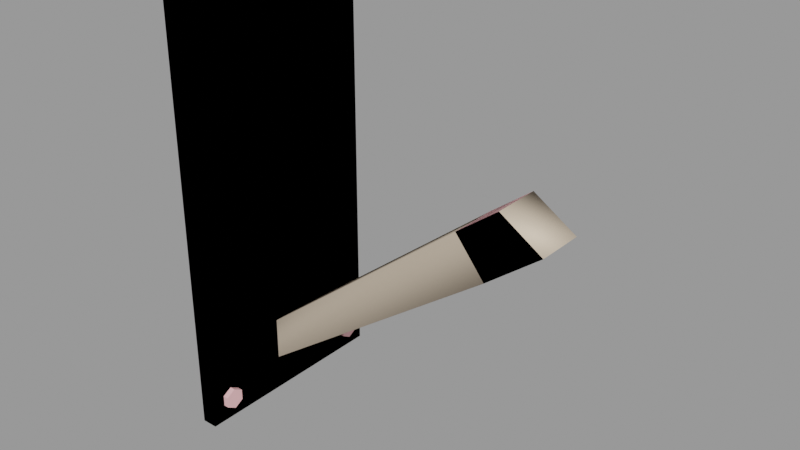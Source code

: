 # Source: security_camera_bracket.blend  (saved by Blender 2.92.15; exported with 4.5.12 LTS)
import bpy
from mathutils import Matrix  # noqa: F401  (used for matrix-valued properties, if any)

bpy.ops.wm.read_factory_settings(use_empty=True)
scene = bpy.context.scene
scene.name = 'security_camera_bracket.qc'

# ---- collections
col_security_camera_bracket = bpy.data.collections.new('security_camera_bracket'); scene.collection.children.link(col_security_camera_bracket)

# ---- materials (node trees are filled in below, after node groups)
mat_security_camera = bpy.data.materials.new('security_camera')
mat_security_camera.use_transparent_shadow = False
mat_security_camera.diffuse_color = (0.9506, 0.5094, 0.5286, 1.0)
mat_phy = bpy.data.materials.new('  phy')
mat_phy.use_transparent_shadow = False
mat_phy.diffuse_color = (0.7629, 0.6248, 0.4769, 1.0)

# ---- material node trees

# ---- meshes
me_security_camera_bracket_reference = bpy.data.meshes.new('security_camera_bracket_reference')
me_security_camera_bracket_reference.from_pydata([(-17.59, 1.125, -14.7), (-17.59, 1.125, -11.81), (-1.178, 1.125, -2.303), (-2.582, 1.125, -0.5457), (-17.59, -1.125, -11.81), (-2.582, -1.125, -0.5457), (-17.59, -1.125, -14.7), (-1.178, -1.125, -2.303), (-17.53, -7.042, -17.03), (-17.53, 7.042, -17.03), (-17.53, -7.042, 13.15), (-17.53, 7.042, 13.15), (-18.59, 7.042, -17.03), (-18.59, -7.042, -17.03), (-18.59, 7.042, 13.15), (-18.59, -7.042, 13.15), (-17.17, -5.515, 10.97), (-17.17, -4.892, 11.33), (-17.17, -6.138, 11.33), (-17.17, -4.892, 12.05), (-17.17, -5.515, 12.4), (-17.17, -6.138, 12.05), (-17.53, -5.515, 10.97), (-17.53, -4.892, 11.33), (-17.53, -6.138, 11.33), (-17.53, -6.138, 12.05), (-17.53, -5.515, 12.4), (-17.53, -4.892, 12.05), (-17.17, 5.515, 10.97), (-17.17, 6.138, 11.33), (-17.17, 4.892, 11.33), (-17.17, 6.138, 12.05), (-17.17, 5.515, 12.4), (-17.17, 4.892, 12.05), (-17.53, 5.515, 10.97), (-17.53, 4.892, 11.33), (-17.53, 6.138, 11.33), (-17.53, 6.138, 12.05), (-17.53, 5.515, 12.4), (-17.53, 4.892, 12.05), (-17.53, -5.515, -16.21), (-17.53, -4.892, -15.85), (-17.17, -5.515, -16.21), (-17.17, -4.892, -15.85), (-17.53, -6.138, -15.85), (-17.17, -6.138, -15.85), (-17.53, -6.138, -15.13), (-17.17, -6.138, -15.13), (-17.53, -5.515, -14.77), (-17.17, -5.515, -14.77), (-17.53, -4.892, -15.13), (-17.17, -4.892, -15.13), (-17.17, 5.515, -16.21), (-17.17, 6.138, -15.85), (-17.17, 4.892, -15.85), (-17.17, 6.138, -15.13), (-17.17, 5.515, -14.77), (-17.17, 4.892, -15.13), (-17.53, 5.515, -16.21), (-17.53, 4.892, -15.85), (-17.53, 6.138, -15.85), (-17.53, 6.138, -15.13), (-17.53, 5.515, -14.77), (-17.53, 4.892, -15.13), (2.928, -1.588, 0.2693), (0.09828, -1.588, 2.07), (-0.6795, -1.588, -2.497), (-2.664, -1.588, -0.01738), (-0.6795, 1.588, -2.497), (2.928, 1.588, 0.2693), (0.09828, 1.588, 2.07), (-2.664, 1.588, -0.01738)], [], [(0, 1, 2), (1, 3, 2), (1, 4, 3), (4, 5, 3), (6, 7, 4), (4, 7, 5), (8, 9, 10), (9, 11, 10), (12, 9, 13), (9, 8, 13), (14, 11, 12), (11, 9, 12), (15, 10, 14), (10, 11, 14), (13, 8, 15), (8, 10, 15), (16, 17, 18), (17, 19, 18), (19, 20, 18), (20, 21, 18), (22, 23, 16), (23, 17, 16), (24, 22, 18), (22, 16, 18), (25, 24, 21), (24, 18, 21), (26, 25, 20), (25, 21, 20), (27, 26, 19), (26, 20, 19), (23, 27, 17), (27, 19, 17), (28, 29, 30), (29, 31, 30), (31, 32, 30), (32, 33, 30), (34, 28, 35), (28, 30, 35), (36, 29, 34), (29, 28, 34), (37, 31, 36), (31, 29, 36), (38, 32, 37), (32, 31, 37), (39, 33, 38), (33, 32, 38), (35, 30, 39), (30, 33, 39), (40, 41, 42), (41, 43, 42), (44, 40, 45), (40, 42, 45), (46, 44, 47), (44, 45, 47), (48, 46, 49), (46, 47, 49), (50, 48, 51), (48, 49, 51), (41, 50, 43), (50, 51, 43), (52, 53, 54), (53, 55, 54), (55, 56, 54), (56, 57, 54), (58, 52, 59), (52, 54, 59), (60, 53, 58), (53, 52, 58), (61, 55, 60), (55, 53, 60), (62, 56, 61), (56, 55, 61), (63, 57, 62), (57, 56, 62), (59, 54, 63), (54, 57, 63), (64, 65, 66), (67, 66, 65), (66, 68, 64), (68, 69, 64), (69, 68, 70), (68, 71, 70), (71, 67, 70), (67, 65, 70), (6, 0, 7), (0, 2, 7), (7, 2, 66), (68, 66, 2), (2, 3, 68), (71, 68, 3), (3, 5, 71), (67, 71, 5), (5, 7, 67), (66, 67, 7), (42, 43, 45), (43, 51, 45), (51, 49, 45), (49, 47, 45)])
me_security_camera_bracket_reference.polygons.foreach_set('use_smooth', [True] * 98)
_k = set([(0, 2), (0, 7), (1, 2), (1, 3), (2, 3), (2, 7), (3, 4), (3, 5), (4, 5), (5, 7), (6, 7), (8, 9), (8, 10), (8, 13), (9, 11), (9, 12), (10, 11), (10, 15), (11, 14), (16, 17), (16, 18), (16, 22), (16, 23), (17, 19), (17, 23), (17, 27), (18, 21), (18, 22), (18, 24), (19, 20), (19, 26), (19, 27), (20, 21), (20, 25), (20, 26), (21, 24), (21, 25), (28, 29), (28, 30), (28, 34), (29, 31), (29, 36), (30, 33), (30, 35), (31, 32), (31, 37), (32, 33), (32, 38), (33, 39), (40, 42), (40, 45), (41, 42), (41, 43), (42, 43), (42, 45), (43, 50), (43, 51), (44, 45), (44, 47), (45, 47), (46, 47), (46, 49), (47, 49), (48, 49), (48, 51), (49, 51), (50, 51), (52, 53), (52, 54), (52, 58), (53, 55), (53, 60), (54, 57), (54, 59), (55, 56), (55, 61), (56, 57), (56, 62), (57, 63), (64, 66), (64, 68), (65, 66), (65, 67), (66, 67), (66, 68), (67, 70), (67, 71), (68, 69), (68, 71), (70, 71)])
me_security_camera_bracket_reference.attributes.new('sharp_edge', 'BOOLEAN', 'EDGE').data.foreach_set('value', [ (min(e.vertices), max(e.vertices)) in _k for e in me_security_camera_bracket_reference.edges])
_uv = me_security_camera_bracket_reference.uv_layers.new(name='UVMap')
_uv.uv.foreach_set('vector', [0.08622, 0.267, 0.1137, 0.2303, 0.413, 0.266, 0.1137, 0.2303, 0.4119, 0.2303, 0.413, 0.266, 0.1137, 0.2303, 0.1137, 0.1946, 0.4119, 0.2303, 0.1137, 0.1946, 0.4119, 0.1946, 0.4119, 0.2303, 0.08622, 0.158, 0.413, 0.1589, 0.1137, 0.1946, 0.1137, 0.1946, 0.413, 0.1589, 0.4119, 0.1946, 0.5747, 0.3467, 0.5747, 0.1632, 0.968, 0.3467, 0.5747, 0.1632, 0.968, 0.1632, 0.968, 0.3467, 0.5609, 0.1632, 0.5747, 0.1632, 0.5609, 0.3467, 0.5747, 0.1632, 0.5747, 0.3467, 0.5609, 0.3467, 0.968, 0.1494, 0.968, 0.1632, 0.5747, 0.1494, 0.968, 0.1632, 0.5747, 0.1632, 0.5747, 0.1494, 0.9818, 0.3467, 0.968, 0.3467, 0.9818, 0.1632, 0.968, 0.3467, 0.968, 0.1632, 0.9818, 0.1632, 0.5747, 0.3606, 0.5747, 0.3467, 0.968, 0.3606, 0.5747, 0.3467, 0.968, 0.3467, 0.968, 0.3606, 0.499, 0.1878, 0.5058, 0.1917, 0.4923, 0.1917, 0.5058, 0.1917, 0.5058, 0.1995, 0.4923, 0.1917, 0.5058, 0.1995, 0.499, 0.2033, 0.4923, 0.1917, 0.499, 0.2033, 0.4923, 0.1995, 0.4923, 0.1917, 0.499, 0.1859, 0.5074, 0.1907, 0.499, 0.1878, 0.5074, 0.1907, 0.5058, 0.1917, 0.499, 0.1878, 0.4906, 0.1907, 0.499, 0.1859, 0.4923, 0.1917, 0.499, 0.1859, 0.499, 0.1878, 0.4923, 0.1917, 0.4906, 0.2004, 0.4906, 0.1907, 0.4923, 0.1995, 0.4906, 0.1907, 0.4923, 0.1917, 0.4923, 0.1995, 0.499, 0.2052, 0.4906, 0.2004, 0.499, 0.2033, 0.4906, 0.2004, 0.4923, 0.1995, 0.499, 0.2033, 0.5074, 0.2004, 0.499, 0.2052, 0.5058, 0.1995, 0.499, 0.2052, 0.499, 0.2033, 0.5058, 0.1995, 0.5074, 0.1907, 0.5074, 0.2004, 0.5058, 0.1917, 0.5074, 0.2004, 0.5058, 0.1995, 0.5058, 0.1917, 0.499, 0.1878, 0.4923, 0.1917, 0.5058, 0.1917, 0.4923, 0.1917, 0.4923, 0.1995, 0.5058, 0.1917, 0.4923, 0.1995, 0.499, 0.2033, 0.5058, 0.1917, 0.499, 0.2033, 0.5058, 0.1995, 0.5058, 0.1917, 0.499, 0.1859, 0.499, 0.1878, 0.5074, 0.1907, 0.499, 0.1878, 0.5058, 0.1917, 0.5074, 0.1907, 0.4906, 0.1907, 0.4923, 0.1917, 0.499, 0.1859, 0.4923, 0.1917, 0.499, 0.1878, 0.499, 0.1859, 0.4906, 0.2004, 0.4923, 0.1995, 0.4906, 0.1907, 0.4923, 0.1995, 0.4923, 0.1917, 0.4906, 0.1907, 0.499, 0.2052, 0.499, 0.2033, 0.4906, 0.2004, 0.499, 0.2033, 0.4923, 0.1995, 0.4906, 0.2004, 0.5074, 0.2004, 0.5058, 0.1995, 0.499, 0.2052, 0.5058, 0.1995, 0.499, 0.2033, 0.499, 0.2052, 0.5074, 0.1907, 0.5058, 0.1917, 0.5074, 0.2004, 0.5058, 0.1917, 0.5058, 0.1995, 0.5074, 0.2004, 0.499, 0.1859, 0.5074, 0.1907, 0.499, 0.1878, 0.5074, 0.1907, 0.5058, 0.1917, 0.499, 0.1878, 0.4906, 0.1907, 0.499, 0.1859, 0.4923, 0.1917, 0.499, 0.1859, 0.499, 0.1878, 0.4923, 0.1917, 0.4906, 0.2004, 0.4906, 0.1907, 0.4923, 0.1995, 0.4906, 0.1907, 0.4923, 0.1917, 0.4923, 0.1995, 0.499, 0.2052, 0.4906, 0.2004, 0.499, 0.2033, 0.4906, 0.2004, 0.4923, 0.1995, 0.499, 0.2033, 0.5074, 0.2004, 0.499, 0.2052, 0.5058, 0.1995, 0.499, 0.2052, 0.499, 0.2033, 0.5058, 0.1995, 0.5074, 0.1907, 0.5074, 0.2004, 0.5058, 0.1917, 0.5074, 0.2004, 0.5058, 0.1995, 0.5058, 0.1917, 0.499, 0.1878, 0.4923, 0.1917, 0.5058, 0.1917, 0.4923, 0.1917, 0.4923, 0.1995, 0.5058, 0.1917, 0.4923, 0.1995, 0.499, 0.2033, 0.5058, 0.1917, 0.499, 0.2033, 0.5058, 0.1995, 0.5058, 0.1917, 0.499, 0.1859, 0.499, 0.1878, 0.5074, 0.1907, 0.499, 0.1878, 0.5058, 0.1917, 0.5074, 0.1907, 0.4906, 0.1907, 0.4923, 0.1917, 0.499, 0.1859, 0.4923, 0.1917, 0.499, 0.1878, 0.499, 0.1859, 0.4906, 0.2004, 0.4923, 0.1995, 0.4906, 0.1907, 0.4923, 0.1995, 0.4923, 0.1917, 0.4906, 0.1907, 0.499, 0.2052, 0.499, 0.2033, 0.4906, 0.2004, 0.499, 0.2033, 0.4923, 0.1995, 0.4906, 0.2004, 0.5074, 0.2004, 0.5058, 0.1995, 0.499, 0.2052, 0.5058, 0.1995, 0.499, 0.2033, 0.499, 0.2052, 0.5074, 0.1907, 0.5058, 0.1917, 0.5074, 0.2004, 0.5058, 0.1917, 0.5058, 0.1995, 0.5074, 0.2004, 0.6307, 0.1119, 0.5807, 0.09366, 0.6307, 0.03971, 0.5803, 0.03866, 0.6307, 0.03971, 0.5807, 0.09366, 0.6307, 0.03971, 0.6812, 0.03971, 0.6307, 0.1119, 0.6812, 0.03971, 0.6812, 0.1119, 0.6307, 0.1119, 0.6812, 0.1119, 0.6812, 0.03971, 0.7312, 0.09366, 0.6812, 0.03971, 0.7316, 0.03866, 0.7312, 0.09366, 0.7316, 0.03866, 0.782, 0.03901, 0.7312, 0.09366, 0.782, 0.03901, 0.7817, 0.09401, 0.7312, 0.09366, 0.08622, 0.158, 0.08632, 0.1222, 0.413, 0.1589, 0.08632, 0.1222, 0.4131, 0.1232, 0.413, 0.1589, 0.4338, 0.01524, 0.393, 0.01509, 0.4422, 0.007994, 0.3846, 0.007772, 0.4422, 0.007994, 0.393, 0.01509, 0.393, 0.01509, 0.3954, 0.04986, 0.3846, 0.007772, 0.388, 0.05833, 0.3846, 0.007772, 0.3954, 0.04986, 0.3954, 0.04986, 0.4311, 0.05, 0.388, 0.05833, 0.4384, 0.05852, 0.388, 0.05833, 0.4311, 0.05, 0.4311, 0.05, 0.4338, 0.01524, 0.4384, 0.05852, 0.4422, 0.007994, 0.4384, 0.05852, 0.4338, 0.01524, 0.499, 0.1878, 0.5058, 0.1917, 0.4923, 0.1917, 0.5058, 0.1917, 0.5058, 0.1995, 0.4923, 0.1917, 0.5058, 0.1995, 0.499, 0.2033, 0.4923, 0.1917, 0.499, 0.2033, 0.4923, 0.1995, 0.4923, 0.1917])
me_security_camera_bracket_reference.materials.append(mat_security_camera)
me_security_camera_bracket_reference.use_remesh_fix_poles = True
me_security_camera_bracket_reference.use_remesh_preserve_attributes = False
me_security_camera_bracket_reference.use_mirror_vertex_groups = False
me_security_camera_bracket_reference.update()
me_security_camera_bracket_reference.normals_split_custom_set([tuple(v) for v in zip(*[iter([0.0, 1.0, 0.0, 0.0, 1.0, 0.0, 0.0, 1.0, 0.0, 0.0, 1.0, -1.695e-08, 0.0, 1.0, -1.695e-08, 0.0, 1.0, -1.695e-08, -0.6002, 0.0, 0.7998, -0.6002, 0.0, 0.7998, -0.6002, 0.0, 0.7998, -0.6002, 0.0, 0.7998, -0.6002, 0.0, 0.7998, -0.6002, 0.0, 0.7998, 0.0, -1.0, 0.0, 0.0, -1.0, -1.561e-08, 0.0, -1.0, -9.09e-10, 0.0, -1.0, -9.09e-10, 0.0, -1.0, -1.561e-08, 0.0, -1.0, -1.695e-08, 1.0, 0.0, 0.0, 1.0, 0.0, 0.0, 1.0, 0.0, 0.0, 1.0, 0.0, 0.0, 1.0, 0.0, 0.0, 1.0, 0.0, 0.0, 0.0, 0.0, -1.0, 0.0, 0.0, -1.0, 0.0, 0.0, -1.0, 0.0, 0.0, -1.0, 0.0, 0.0, -1.0, 0.0, 0.0, -1.0, 0.0, 1.0, 2.976e-08, 0.0, 1.0, 2.976e-08, 0.0, 1.0, 2.976e-08, 0.0, 1.0, 2.976e-08, 0.0, 1.0, 2.976e-08, 0.0, 1.0, 2.976e-08, 0.0, 0.0, 1.0, 0.0, 0.0, 1.0, 0.0, 0.0, 1.0, 0.0, 0.0, 1.0, 0.0, 0.0, 1.0, 0.0, 0.0, 1.0, 0.0, -1.0, -5.953e-08, 0.0, -1.0, -5.953e-08, 0.0, -1.0, -5.953e-08, 0.0, -1.0, -5.953e-08, 0.0, -1.0, -5.953e-08, 0.0, -1.0, -5.953e-08, 1.0, -7.172e-07, 0.0, 1.0, -1.793e-07, 0.0, 1.0, -1.793e-07, 0.0, 1.0, -1.793e-07, 0.0, 1.0, 0.0, 0.0, 1.0, -1.793e-07, 0.0, 1.0, 0.0, 0.0, 1.0, 0.0, 0.0, 1.0, -1.793e-07, 0.0, 1.0, 0.0, 0.0, 1.0, 0.0, 0.0, 1.0, -1.793e-07, 0.0, 0.0, 0.5, -0.866, 0.0, 0.5, -0.866, 0.0, 0.5, -0.866, 0.0, 0.5, -0.866, 0.0, 0.5, -0.866, 0.0, 0.5, -0.866, 0.0, -0.5, -0.866, 0.0, -0.5, -0.866, 0.0, -0.5, -0.866, 0.0, -0.5, -0.866, 0.0, -0.5, -0.866, 0.0, -0.5, -0.866, 0.0, -1.0, 0.0, 0.0, -1.0, 0.0, 0.0, -1.0, 0.0, 0.0, -1.0, 0.0, 0.0, -1.0, 0.0, 0.0, -1.0, 0.0, 0.0, -0.5, 0.866, 0.0, -0.5, 0.866, 0.0, -0.5, 0.866, 0.0, -0.5, 0.866, 0.0, -0.5, 0.866, 0.0, -0.5, 0.866, 0.0, 0.5, 0.866, 0.0, 0.5, 0.866, 0.0, 0.5, 0.866, 0.0, 0.5, 0.866, 0.0, 0.5, 0.866, 0.0, 0.5, 0.866, 0.0, 1.0, 0.0, 0.0, 1.0, 0.0, 0.0, 1.0, 0.0, 0.0, 1.0, 0.0, 0.0, 1.0, 0.0, 0.0, 1.0, 0.0, 1.0, 7.172e-07, 0.0, 1.0, 1.793e-07, 0.0, 1.0, 1.793e-07, 0.0, 1.0, 1.793e-07, 0.0, 1.0, 0.0, 0.0, 1.0, 1.793e-07, 0.0, 1.0, 0.0, 0.0, 1.0, 0.0, 0.0, 1.0, 1.793e-07, 0.0, 1.0, 0.0, 0.0, 1.0, 0.0, 0.0, 1.0, 1.793e-07, 0.0, 0.0, -0.5, -0.866, 0.0, -0.5, -0.866, 0.0, -0.5, -0.866, 0.0, -0.5, -0.866, 0.0, -0.5, -0.866, 0.0, -0.5, -0.866, 0.0, 0.5, -0.866, 0.0, 0.5, -0.866, 0.0, 0.5, -0.866, 0.0, 0.5, -0.866, 0.0, 0.5, -0.866, 0.0, 0.5, -0.866, 0.0, 1.0, 0.0, 0.0, 1.0, 0.0, 0.0, 1.0, 0.0, 0.0, 1.0, 0.0, 0.0, 1.0, 0.0, 0.0, 1.0, 0.0, 0.0, 0.5, 0.866, 0.0, 0.5, 0.866, 0.0, 0.5, 0.866, 0.0, 0.5, 0.866, 0.0, 0.5, 0.866, 0.0, 0.5, 0.866, 0.0, -0.5, 0.866, 0.0, -0.5, 0.866, 0.0, -0.5, 0.866, 0.0, -0.5, 0.866, 0.0, -0.5, 0.866, 0.0, -0.5, 0.866, 0.0, -1.0, 0.0, 0.0, -1.0, 0.0, 0.0, -1.0, 0.0, 0.0, -1.0, 0.0, 0.0, -1.0, 0.0, 0.0, -1.0, 0.0, 0.0, 0.5, -0.866, 0.0, 0.5, -0.866, 0.0, 0.5, -0.866, 0.0, 0.5, -0.866, 0.0, 0.5, -0.866, 0.0, 0.5, -0.866, 0.0, -0.5, -0.866, 0.0, -0.5, -0.866, 0.0, -0.5, -0.866, 0.0, -0.5, -0.866, 0.0, -0.5, -0.866, 0.0, -0.5, -0.866, 0.0, -1.0, 0.0, 0.0, -1.0, 0.0, 0.0, -1.0, 0.0, 0.0, -1.0, 0.0, 0.0, -1.0, 0.0, 0.0, -1.0, 0.0, 0.0, -0.5, 0.866, 0.0, -0.5, 0.866, 0.0, -0.5, 0.866, 0.0, -0.5, 0.866, 0.0, -0.5, 0.866, 0.0, -0.5, 0.866, 0.0, 0.5, 0.866, 0.0, 0.5, 0.866, 0.0, 0.5, 0.866, 0.0, 0.5, 0.866, 0.0, 0.5, 0.866, 0.0, 0.5, 0.866, 0.0, 1.0, 0.0, 0.0, 1.0, 0.0, 0.0, 1.0, 0.0, 0.0, 1.0, 0.0, 0.0, 1.0, 0.0, 0.0, 1.0, 0.0, 1.0, 1.192e-08, 0.0, 1.0, 2.979e-09, 0.0, 1.0, 2.979e-09, 0.0, 1.0, 2.979e-09, 0.0, 1.0, -2.128e-06, 0.0, 1.0, 2.979e-09, 0.0, 1.0, -2.128e-06, 0.0, 1.0, -2.128e-06, 0.0, 1.0, 2.979e-09, 0.0, 1.0, -2.128e-06, 0.0, 1.0, 4.255e-06, 0.0, 1.0, 2.979e-09, 0.0, 0.0, -0.5, -0.866, 0.0, -0.5, -0.866, 0.0, -0.5, -0.866, 0.0, -0.5, -0.866, 0.0, -0.5, -0.866, 0.0, -0.5, -0.866, 0.0, 0.5, -0.866, 0.0, 0.5, -0.866, 0.0, 0.5, -0.866, 0.0, 0.5, -0.866, 0.0, 0.5, -0.866, 0.0, 0.5, -0.866, 0.0, 1.0, 0.0, 0.0, 1.0, 0.0, 0.0, 1.0, 0.0, 0.0, 1.0, 0.0, 0.0, 1.0, 0.0, 0.0, 1.0, 0.0, 0.0, 0.5, 0.866, 0.0, 0.5, 0.866, 0.0, 0.5, 0.866, 0.0, 0.5, 0.866, 0.0, 0.5, 0.866, 0.0, 0.5, 0.866, 0.0, -0.5, 0.866, 0.0, -0.5, 0.866, 0.0, -0.5, 0.866, 0.0, -0.5, 0.866, 0.0, -0.5, 0.866, 0.0, -0.5, 0.866, 0.0, -1.0, 0.0, 0.0, -1.0, 0.0, 0.0, -1.0, 0.0, 0.0, -1.0, 0.0, 0.0, -1.0, 0.0, 0.0, -1.0, 0.0, 0.0, -1.0, 1.665e-08, 0.0, -1.0, 1.665e-08, 0.0, -1.0, 1.665e-08, 0.0, -1.0, -2.169e-08, 0.0, -1.0, -2.169e-08, 0.0, -1.0, -2.169e-08, 0.6085, 0.0, -0.7936, 0.6085, 0.0, -0.7936, 0.6085, 0.0, -0.7936, 0.6085, 2.338e-07, -0.7936, 0.6085, 2.338e-07, -0.7936, 0.6085, 2.338e-07, -0.7936, 0.0, 1.0, 6.658e-08, 0.0, 1.0, 3.129e-08, 0.0, 1.0, 4.05e-08, 0.0, 1.0, 3.129e-08, 0.0, 1.0, 0.0, 0.0, 1.0, 4.05e-08, -0.603, -1.735e-07, 0.7978, -0.603, -1.735e-07, 0.7978, -0.603, -1.735e-07, 0.7978, -0.603, -3.903e-07, 0.7978, -0.603, -3.903e-07, 0.7978, -0.603, -3.903e-07, 0.7978, 0.6025, 0.0, -0.7981, 0.6025, 0.0, -0.7981, 0.6025, 0.0, -0.7981, 0.6025, 0.0, -0.7981, 0.6025, 0.0, -0.7981, 0.6025, 0.0, -0.7981, -0.6068, -0.353, -0.7122, -0.4959, 0.177, -0.8502, -0.4958, -0.1769, -0.8502, -0.6067, 0.3532, -0.7121, -0.4958, -0.1769, -0.8502, -0.4959, 0.177, -0.8502, -0.4959, 0.177, -0.8502, -0.8275, 0.3531, -0.4366, -0.6067, 0.3532, -0.7121, -0.9377, 0.1762, -0.2995, -0.6067, 0.3532, -0.7121, -0.8275, 0.3531, -0.4366, -0.8275, 0.3531, -0.4366, -0.9378, -0.176, -0.2994, -0.9377, 0.1762, -0.2995, -0.8276, -0.3528, -0.4366, -0.9377, 0.1762, -0.2995, -0.9378, -0.176, -0.2994, -0.9378, -0.176, -0.2994, -0.6068, -0.353, -0.7122, -0.8276, -0.3528, -0.4366, -0.4958, -0.1769, -0.8502, -0.8276, -0.3528, -0.4366, -0.6068, -0.353, -0.7122, 1.0, -1.192e-08, 0.0, 1.0, -2.979e-09, 0.0, 1.0, -2.979e-09, 0.0, 1.0, -2.979e-09, 0.0, 1.0, 0.0, 0.0, 1.0, -2.979e-09, 0.0, 1.0, 0.0, 0.0, 1.0, 0.0, 0.0, 1.0, -2.979e-09, 0.0, 1.0, 0.0, 0.0, 1.0, 0.0, 0.0, 1.0, -2.979e-09, 0.0])] * 3)])
me_security_camera_bracket_physics = bpy.data.meshes.new('security_camera_bracket_physics')
me_security_camera_bracket_physics.from_pydata([(-17.59, -1.125, -11.81), (-2.664, 1.588, -0.01738), (-17.59, 1.125, -11.81), (-2.664, -1.588, -0.01738), (-17.59, -1.125, -14.7), (-0.6795, 1.588, -2.497), (0.09828, 1.588, 2.07), (2.928, 1.588, 0.2693), (2.928, -1.588, 0.2693), (0.09828, -1.588, 2.07), (-17.59, 1.125, -14.7), (-0.6795, -1.588, -2.497), (-18.59, -7.042, -17.03), (-17.53, -7.042, 13.15), (-18.59, -7.042, 13.15), (-17.53, -7.042, -17.03), (-18.59, 7.042, -17.03), (-18.59, 7.042, 13.15), (-17.53, 7.042, -17.03), (-17.53, 7.042, 13.15)], [], [(0, 1, 2), (0, 3, 1), (0, 2, 4), (4, 3, 0), (5, 1, 6), (5, 6, 7), (8, 7, 9), (7, 6, 9), (6, 1, 9), (4, 2, 10), (2, 1, 10), (1, 3, 9), (9, 3, 8), (11, 4, 10), (11, 3, 4), (5, 8, 11), (8, 5, 7), (1, 5, 10), (5, 11, 10), (8, 3, 11), (12, 13, 14), (12, 15, 13), (16, 12, 17), (17, 12, 14), (12, 16, 15), (15, 16, 18), (16, 17, 18), (18, 17, 19), (14, 19, 17), (14, 13, 19), (18, 19, 15), (19, 13, 15)])
me_security_camera_bracket_physics.polygons.foreach_set('use_smooth', [True] * 32)
_uv = me_security_camera_bracket_physics.uv_layers.new(name='UVMap')
_uv.uv.foreach_set('vector', [0.0, 0.0, 0.0, 0.0, 0.0, 0.0, 0.0, 0.0, 0.0, 0.0, 0.0, 0.0, 0.0, 0.0, 0.0, 0.0, 0.0, 0.0, 0.0, 0.0, 0.0, 0.0, 0.0, 0.0, 0.0, 0.0, 0.0, 0.0, 0.0, 0.0, 0.0, 0.0, 0.0, 0.0, 0.0, 0.0, 0.0, 0.0, 0.0, 0.0, 0.0, 0.0, 0.0, 0.0, 0.0, 0.0, 0.0, 0.0, 0.0, 0.0, 0.0, 0.0, 0.0, 0.0, 0.0, 0.0, 0.0, 0.0, 0.0, 0.0, 0.0, 0.0, 0.0, 0.0, 0.0, 0.0, 0.0, 0.0, 0.0, 0.0, 0.0, 0.0, 0.0, 0.0, 0.0, 0.0, 0.0, 0.0, 0.0, 0.0, 0.0, 0.0, 0.0, 0.0, 0.0, 0.0, 0.0, 0.0, 0.0, 0.0, 0.0, 0.0, 0.0, 0.0, 0.0, 0.0, 0.0, 0.0, 0.0, 0.0, 0.0, 0.0, 0.0, 0.0, 0.0, 0.0, 0.0, 0.0, 0.0, 0.0, 0.0, 0.0, 0.0, 0.0, 0.0, 0.0, 0.0, 0.0, 0.0, 0.0, 0.0, 0.0, 0.0, 0.0, 0.0, 0.0, 0.0, 0.0, 0.0, 0.0, 0.0, 0.0, 0.0, 0.0, 0.0, 0.0, 0.0, 0.0, 0.0, 0.0, 0.0, 0.0, 0.0, 0.0, 0.0, 0.0, 0.0, 0.0, 0.0, 0.0, 0.0, 0.0, 0.0, 0.0, 0.0, 0.0, 0.0, 0.0, 0.0, 0.0, 0.0, 0.0, 0.0, 0.0, 0.0, 0.0, 0.0, 0.0, 0.0, 0.0, 0.0, 0.0, 0.0, 0.0, 0.0, 0.0, 0.0, 0.0, 0.0, 0.0, 0.0, 0.0, 0.0, 0.0, 0.0, 0.0, 0.0, 0.0, 0.0, 0.0, 0.0, 0.0])
me_security_camera_bracket_physics.materials.append(mat_phy)
me_security_camera_bracket_physics.use_remesh_fix_poles = True
me_security_camera_bracket_physics.use_remesh_preserve_attributes = False
me_security_camera_bracket_physics.use_mirror_vertex_groups = False
me_security_camera_bracket_physics.update()
me_security_camera_bracket_physics.normals_split_custom_set([tuple(v) for v in zip(*[iter([0.3697, -0.6953, -0.6163, -0.6902, -0.5605, -0.4577, -0.6315, -0.4925, -0.5989, 0.3697, -0.6953, -0.6163, 0.881, -0.3619, -0.3049, -0.6902, -0.5605, -0.4577, 0.3697, -0.6953, -0.6163, -0.6315, -0.4925, -0.5989, 0.9369, 0.3342, 0.1027, 0.9369, 0.3342, 0.1027, 0.881, -0.3619, -0.3049, 0.3697, -0.6953, -0.6163, -0.6929, 0.5875, 0.4179, -0.6902, -0.5605, -0.4577, -0.8183, -0.5741, -0.02939, -0.6929, 0.5875, 0.4179, -0.8183, -0.5741, -0.02939, -0.559, -0.2542, 0.7893, 0.6822, 0.3752, 0.6276, -0.559, -0.2542, 0.7893, 0.2927, -0.955, -0.04895, -0.559, -0.2542, 0.7893, -0.8183, -0.5741, -0.02939, 0.2927, -0.955, -0.04895, -0.8183, -0.5741, -0.02939, -0.6902, -0.5605, -0.4577, 0.2927, -0.955, -0.04895, 0.9369, 0.3342, 0.1027, -0.6315, -0.4925, -0.5989, -0.708, 0.601, 0.3709, -0.6315, -0.4925, -0.5989, -0.6902, -0.5605, -0.4577, -0.708, 0.601, 0.3709, -0.6902, -0.5605, -0.4577, 0.881, -0.3619, -0.3049, 0.2927, -0.955, -0.04895, 0.2927, -0.955, -0.04895, 0.881, -0.3619, -0.3049, 0.6822, 0.3752, 0.6276, 0.5338, 0.6899, 0.4889, 0.9369, 0.3342, 0.1027, -0.708, 0.601, 0.3709, 0.5338, 0.6899, 0.4889, 0.881, -0.3619, -0.3049, 0.9369, 0.3342, 0.1027, -0.6929, 0.5875, 0.4179, 0.6822, 0.3752, 0.6276, 0.5338, 0.6899, 0.4889, 0.6822, 0.3752, 0.6276, -0.6929, 0.5875, 0.4179, -0.559, -0.2542, 0.7893, -0.6902, -0.5605, -0.4577, -0.6929, 0.5875, 0.4179, -0.708, 0.601, 0.3709, -0.6929, 0.5875, 0.4179, 0.5338, 0.6899, 0.4889, -0.708, 0.601, 0.3709, 0.6822, 0.3752, 0.6276, 0.881, -0.3619, -0.3049, 0.5338, 0.6899, 0.4889, 0.07512, 0.01758, -0.997, 0.1489, -0.03481, 0.9882, 0.07493, -0.06996, -0.9947, 0.07512, 0.01758, -0.997, 0.03765, 0.03507, 0.9987, 0.1489, -0.03481, 0.9882, -0.07491, 0.06998, -0.9947, 0.07512, 0.01758, -0.997, -0.07514, -0.0175, -0.997, -0.07514, -0.0175, -0.997, 0.07512, 0.01758, -0.997, 0.07493, -0.06996, -0.9947, 0.07512, 0.01758, -0.997, -0.07491, 0.06998, -0.9947, 0.03765, 0.03507, 0.9987, 0.03765, 0.03507, 0.9987, -0.07491, 0.06998, -0.9947, -0.149, 0.03478, 0.9882, -0.07491, 0.06998, -0.9947, -0.07514, -0.0175, -0.997, -0.149, 0.03478, 0.9882, -0.149, 0.03478, 0.9882, -0.07514, -0.0175, -0.997, -0.03768, -0.03504, 0.9987, 0.07493, -0.06996, -0.9947, -0.03768, -0.03504, 0.9987, -0.07514, -0.0175, -0.997, 0.07493, -0.06996, -0.9947, 0.1489, -0.03481, 0.9882, -0.03768, -0.03504, 0.9987, -0.149, 0.03478, 0.9882, -0.03768, -0.03504, 0.9987, 0.03765, 0.03507, 0.9987, -0.03768, -0.03504, 0.9987, 0.1489, -0.03481, 0.9882, 0.03765, 0.03507, 0.9987])] * 3)])
arm_security_camera_bracket_qc_skeleton = bpy.data.armatures.new('security_camera_bracket.qc_skeleton')  # bones are not reproduced

# ---- objects
ob_security_camera_bracket_qc_skeleton = bpy.data.objects.new('security_camera_bracket.qc_skeleton', arm_security_camera_bracket_qc_skeleton)
ob_security_camera_bracket_reference = bpy.data.objects.new('security_camera_bracket_reference', me_security_camera_bracket_reference)
ob_security_camera_bracket_physics = bpy.data.objects.new('security_camera_bracket_physics', me_security_camera_bracket_physics)

# ---- transforms, parenting, visibility, modifiers, constraints
ob_security_camera_bracket_qc_skeleton.location = (0.0, 0.0, 0.0)
ob_security_camera_bracket_qc_skeleton.show_in_front = True
ob_security_camera_bracket_qc_skeleton.lineart.crease_threshold = 0.0
ob_security_camera_bracket_reference.parent = ob_security_camera_bracket_qc_skeleton
ob_security_camera_bracket_reference.location = (0.0, 0.0, 0.0)
ob_security_camera_bracket_reference.lineart.crease_threshold = 0.0
_vg = ob_security_camera_bracket_reference.vertex_groups.new(name='static_prop')
_vg.add([0, 1, 2, 3, 4, 5, 6, 7, 8, 9, 10, 11, 12, 13, 14, 15, 16, 17, 18, 19, 20, 21, 22, 23, 24, 25, 26, 27, 28, 29, 30, 31, 32, 33, 34, 35, 36, 37, 38, 39, 40, 41, 42, 43, 44, 45, 46, 47, 48, 49, 50, 51, 52, 53, 54, 55, 56, 57, 58, 59, 60, 61, 62, 63, 64, 65, 66, 67, 68, 69, 70, 71], 1.0, 'REPLACE')
_m = ob_security_camera_bracket_reference.modifiers.new('Armature', 'ARMATURE')
_m.object = ob_security_camera_bracket_qc_skeleton
ob_security_camera_bracket_physics.parent = ob_security_camera_bracket_qc_skeleton
ob_security_camera_bracket_physics.location = (0.0, 0.0, 0.0)
ob_security_camera_bracket_physics.display_type = 'SOLID'
ob_security_camera_bracket_physics.show_wire = True
ob_security_camera_bracket_physics.lineart.crease_threshold = 0.0
_vg = ob_security_camera_bracket_physics.vertex_groups.new(name='static_prop')
_vg.add([0, 1, 2, 3, 4, 5, 6, 7, 8, 9, 10, 11, 12, 13, 14, 15, 16, 17, 18, 19], 1.0, 'REPLACE')
_m = ob_security_camera_bracket_physics.modifiers.new('Armature', 'ARMATURE')
_m.object = ob_security_camera_bracket_qc_skeleton

# ---- collection membership
scene.collection.objects.link(ob_security_camera_bracket_qc_skeleton)
scene.collection.objects.link(ob_security_camera_bracket_reference)
scene.collection.objects.link(ob_security_camera_bracket_physics)
col_security_camera_bracket.objects.link(ob_security_camera_bracket_qc_skeleton)
col_security_camera_bracket.objects.link(ob_security_camera_bracket_reference)
col_security_camera_bracket.objects.link(ob_security_camera_bracket_physics)

# ---- scene / render settings (as saved in the file)
scene.frame_start = 1; scene.frame_end = 250; scene.frame_set(0)
scene.render.engine = 'BLENDER_EEVEE_NEXT'
scene.cycles.use_denoising = False
scene.cycles.samples = 128
scene.cycles.sampling_pattern = 'TABULATED_SOBOL'
scene.cycles.use_adaptive_sampling = False
scene.cycles.use_light_tree = False
scene.view_settings.view_transform = 'Filmic'
bpy.context.view_layer.update()

# ---- added for rendering (the .blend has no active camera and no usable light): camera, sun + grey world if the file has none
cam_auto = bpy.data.cameras.new('AutoCamera')
cam_auto.lens = 50.0
cam_auto.sensor_width = 36.0
cam_auto.clip_end = 1000.0
ob_auto_camera = bpy.data.objects.new('AutoCamera', cam_auto)
scene.collection.objects.link(ob_auto_camera)
ob_auto_camera.location = (28.8586, -44.029, 27.415)
ob_auto_camera.rotation_euler = (1.09748, -7.21219e-08, 0.694738)
scene.camera = ob_auto_camera
light_auto_sun = bpy.data.lights.new('AutoSun', 'SUN')
light_auto_sun.energy = 3.0
light_auto_sun.angle = 0.0523599
ob_auto_sun = bpy.data.objects.new('AutoSun', light_auto_sun)
scene.collection.objects.link(ob_auto_sun)
ob_auto_sun.rotation_euler = (0.872665, 0.174533, 0.523599)
if scene.world is None:
    world_auto = bpy.data.worlds.new('AutoWorld')
    world_auto.color = (0.3, 0.3, 0.3)
    scene.world = world_auto
bpy.context.view_layer.update()
